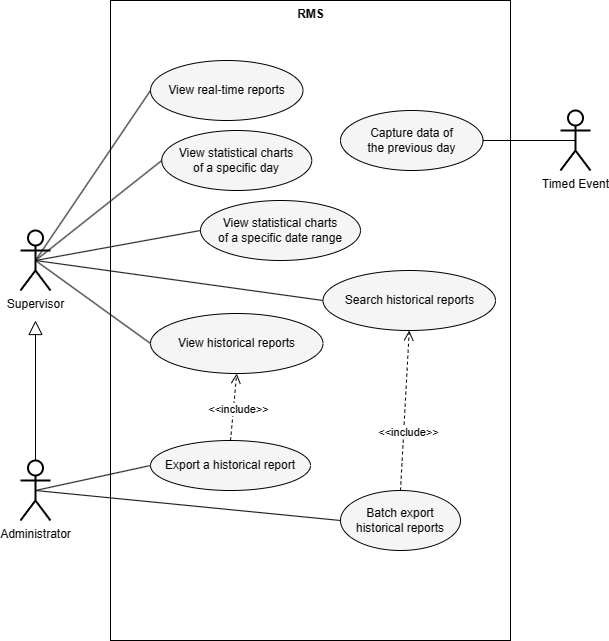

The diagram above was exported from draw.io. Its source (the exported page's mxGraphModel, read from the mxfile embedded in the PNG):
<mxGraphModel dx="1359" dy="949" grid="1" gridSize="10" guides="1" tooltips="1" connect="1" arrows="1" fold="1" page="1" pageScale="1" pageWidth="850" pageHeight="1100" math="0" shadow="0">
  <root>
    <mxCell id="0" />
    <mxCell id="1" parent="0" />
    <mxCell id="odgSkN803Wpso9lfz5G1-4" value="" style="group;movable=1;resizable=1;rotatable=1;deletable=1;editable=1;locked=0;connectable=1;" parent="1" connectable="0" vertex="1">
      <mxGeometry x="260" y="80" width="392.5" height="640" as="geometry" />
    </mxCell>
    <mxCell id="odgSkN803Wpso9lfz5G1-16" value="" style="group" parent="odgSkN803Wpso9lfz5G1-4" connectable="0" vertex="1">
      <mxGeometry width="392.5" height="640" as="geometry" />
    </mxCell>
    <mxCell id="odgSkN803Wpso9lfz5G1-1" value="" style="rounded=0;whiteSpace=wrap;html=1;align=center;" parent="odgSkN803Wpso9lfz5G1-16" vertex="1">
      <mxGeometry x="-20" width="400" height="640" as="geometry" />
    </mxCell>
    <mxCell id="odgSkN803Wpso9lfz5G1-15" value="RMS" style="text;align=center;fontStyle=1;verticalAlign=middle;spacingLeft=3;spacingRight=3;strokeColor=none;rotatable=0;points=[[0,0.5],[1,0.5]];portConstraint=eastwest;html=1;" parent="odgSkN803Wpso9lfz5G1-16" vertex="1">
      <mxGeometry x="150" y="1" width="60" height="26" as="geometry" />
    </mxCell>
    <mxCell id="odgSkN803Wpso9lfz5G1-20" value="Batch export&lt;br&gt;historical reports" style="ellipse;whiteSpace=wrap;html=1;fillColor=#f5f5f5;" parent="odgSkN803Wpso9lfz5G1-16" vertex="1">
      <mxGeometry x="210" y="490" width="120" height="60" as="geometry" />
    </mxCell>
    <mxCell id="odgSkN803Wpso9lfz5G1-17" value="View real-time reports" style="ellipse;whiteSpace=wrap;html=1;fillColor=#f5f5f5;" parent="odgSkN803Wpso9lfz5G1-16" vertex="1">
      <mxGeometry x="20" y="60" width="152.5" height="60" as="geometry" />
    </mxCell>
    <mxCell id="odgSkN803Wpso9lfz5G1-21" value="Search historical reports" style="ellipse;whiteSpace=wrap;html=1;fillColor=#f5f5f5;" parent="odgSkN803Wpso9lfz5G1-16" vertex="1">
      <mxGeometry x="192.5" y="270" width="172.5" height="60" as="geometry" />
    </mxCell>
    <mxCell id="odgSkN803Wpso9lfz5G1-19" value="View historical reports" style="ellipse;whiteSpace=wrap;html=1;fillColor=#f5f5f5;" parent="odgSkN803Wpso9lfz5G1-16" vertex="1">
      <mxGeometry x="20" y="313" width="172.5" height="60" as="geometry" />
    </mxCell>
    <mxCell id="GU-G8UStEZxknHhTSo-F-2" value="Capture data of&lt;br&gt;the previous day" style="ellipse;whiteSpace=wrap;html=1;fillColor=#f5f5f5;" parent="odgSkN803Wpso9lfz5G1-16" vertex="1">
      <mxGeometry x="210" y="110" width="142.5" height="60" as="geometry" />
    </mxCell>
    <mxCell id="y-IMFPSEGrswJsFMX-SH-1" value="View statistical charts&lt;br&gt;of a specific day" style="ellipse;whiteSpace=wrap;html=1;fillColor=#f5f5f5;" parent="odgSkN803Wpso9lfz5G1-16" vertex="1">
      <mxGeometry x="31.25" y="130" width="150" height="60" as="geometry" />
    </mxCell>
    <mxCell id="1B3VqN_ccdol-WtEkGS8-5" value="Export a historical report" style="ellipse;whiteSpace=wrap;html=1;fillColor=#f5f5f5;" parent="odgSkN803Wpso9lfz5G1-16" vertex="1">
      <mxGeometry x="20" y="440" width="160" height="50" as="geometry" />
    </mxCell>
    <mxCell id="GCljrcbgMl9eNR7EpRyx-1" value="&amp;lt;&amp;lt;include&amp;gt;&amp;gt;" style="html=1;verticalAlign=bottom;endArrow=open;dashed=1;endSize=8;curved=0;rounded=0;entryX=0.5;entryY=1;entryDx=0;entryDy=0;exitX=0.5;exitY=0;exitDx=0;exitDy=0;" parent="odgSkN803Wpso9lfz5G1-16" source="1B3VqN_ccdol-WtEkGS8-5" target="odgSkN803Wpso9lfz5G1-19" edge="1">
      <mxGeometry x="-0.303" y="-6" relative="1" as="geometry">
        <mxPoint x="90" y="730" as="sourcePoint" />
        <mxPoint x="10" y="730" as="targetPoint" />
        <mxPoint as="offset" />
      </mxGeometry>
    </mxCell>
    <mxCell id="GCljrcbgMl9eNR7EpRyx-7" value="&amp;lt;&amp;lt;include&amp;gt;&amp;gt;" style="html=1;verticalAlign=bottom;endArrow=open;dashed=1;endSize=8;curved=0;rounded=0;entryX=0.5;entryY=1;entryDx=0;entryDy=0;exitX=0.5;exitY=0;exitDx=0;exitDy=0;" parent="odgSkN803Wpso9lfz5G1-16" source="odgSkN803Wpso9lfz5G1-20" target="odgSkN803Wpso9lfz5G1-21" edge="1">
      <mxGeometry x="-0.3827" y="-5" relative="1" as="geometry">
        <mxPoint x="109" y="403" as="sourcePoint" />
        <mxPoint x="104" y="354" as="targetPoint" />
        <mxPoint as="offset" />
      </mxGeometry>
    </mxCell>
    <mxCell id="soRtDoO4CU606YjhyfmL-1" value="View statistical charts&lt;br&gt;of a specific date range" style="ellipse;whiteSpace=wrap;html=1;fillColor=#f5f5f5;" parent="odgSkN803Wpso9lfz5G1-16" vertex="1">
      <mxGeometry x="70" y="200" width="160" height="60" as="geometry" />
    </mxCell>
    <mxCell id="odgSkN803Wpso9lfz5G1-5" value="Supervisor" style="shape=umlActor;verticalLabelPosition=bottom;verticalAlign=top;html=1;strokeWidth=2;" parent="1" vertex="1">
      <mxGeometry x="150" y="310" width="30" height="60" as="geometry" />
    </mxCell>
    <mxCell id="odgSkN803Wpso9lfz5G1-11" style="edgeStyle=orthogonalEdgeStyle;rounded=0;orthogonalLoop=1;jettySize=auto;html=1;exitX=0.5;exitY=0;exitDx=0;exitDy=0;exitPerimeter=0;endArrow=block;endFill=0;strokeWidth=1;curved=0;strokeColor=default;targetPerimeterSpacing=0;endSize=12;startSize=6;" parent="1" source="odgSkN803Wpso9lfz5G1-9" edge="1">
      <mxGeometry relative="1" as="geometry">
        <mxPoint x="165" y="400" as="targetPoint" />
      </mxGeometry>
    </mxCell>
    <mxCell id="odgSkN803Wpso9lfz5G1-9" value="Administrator" style="shape=umlActor;verticalLabelPosition=bottom;verticalAlign=top;html=1;strokeWidth=2;" parent="1" vertex="1">
      <mxGeometry x="150" y="540" width="30" height="60" as="geometry" />
    </mxCell>
    <mxCell id="odgSkN803Wpso9lfz5G1-24" value="" style="endArrow=none;html=1;rounded=0;entryX=0;entryY=0.5;entryDx=0;entryDy=0;endFill=0;exitX=0.5;exitY=0.5;exitDx=0;exitDy=0;exitPerimeter=0;" parent="1" source="odgSkN803Wpso9lfz5G1-5" target="odgSkN803Wpso9lfz5G1-17" edge="1">
      <mxGeometry width="50" height="50" relative="1" as="geometry">
        <mxPoint x="130" y="260" as="sourcePoint" />
        <mxPoint x="450" y="310" as="targetPoint" />
      </mxGeometry>
    </mxCell>
    <mxCell id="odgSkN803Wpso9lfz5G1-25" value="" style="endArrow=none;html=1;rounded=0;entryX=0;entryY=0.5;entryDx=0;entryDy=0;endFill=0;exitX=0.5;exitY=0.5;exitDx=0;exitDy=0;exitPerimeter=0;" parent="1" source="odgSkN803Wpso9lfz5G1-5" target="odgSkN803Wpso9lfz5G1-21" edge="1">
      <mxGeometry width="50" height="50" relative="1" as="geometry">
        <mxPoint x="210" y="280" as="sourcePoint" />
        <mxPoint x="270" y="200" as="targetPoint" />
      </mxGeometry>
    </mxCell>
    <mxCell id="odgSkN803Wpso9lfz5G1-28" value="" style="endArrow=none;html=1;rounded=0;entryX=0;entryY=0.5;entryDx=0;entryDy=0;endFill=0;exitX=0.5;exitY=0.5;exitDx=0;exitDy=0;exitPerimeter=0;" parent="1" source="odgSkN803Wpso9lfz5G1-5" target="odgSkN803Wpso9lfz5G1-19" edge="1">
      <mxGeometry width="50" height="50" relative="1" as="geometry">
        <mxPoint x="210" y="290" as="sourcePoint" />
        <mxPoint x="270" y="280" as="targetPoint" />
      </mxGeometry>
    </mxCell>
    <mxCell id="lm0lmkRSUGXiiMSDVH5E-2" value="" style="endArrow=none;html=1;rounded=0;entryX=0;entryY=0.5;entryDx=0;entryDy=0;endFill=0;exitX=0.5;exitY=0.5;exitDx=0;exitDy=0;exitPerimeter=0;" parent="1" source="odgSkN803Wpso9lfz5G1-9" target="odgSkN803Wpso9lfz5G1-20" edge="1">
      <mxGeometry width="50" height="50" relative="1" as="geometry">
        <mxPoint x="130" y="277" as="sourcePoint" />
        <mxPoint x="300" y="361" as="targetPoint" />
      </mxGeometry>
    </mxCell>
    <mxCell id="GU-G8UStEZxknHhTSo-F-4" value="" style="endArrow=none;html=1;rounded=0;entryX=0.5;entryY=0.5;entryDx=0;entryDy=0;endFill=0;exitX=1;exitY=0.5;exitDx=0;exitDy=0;entryPerimeter=0;" parent="1" source="GU-G8UStEZxknHhTSo-F-2" target="VhTkBpPRhVF8uZzV8rm4-1" edge="1">
      <mxGeometry width="50" height="50" relative="1" as="geometry">
        <mxPoint x="175" y="535" as="sourcePoint" />
        <mxPoint x="690" y="380" as="targetPoint" />
      </mxGeometry>
    </mxCell>
    <mxCell id="VhTkBpPRhVF8uZzV8rm4-1" value="&lt;span style=&quot;background-color: rgb(255, 255, 255);&quot;&gt;Timed Event&lt;/span&gt;" style="shape=umlActor;verticalLabelPosition=bottom;verticalAlign=top;html=1;strokeWidth=2;" parent="1" vertex="1">
      <mxGeometry x="690" y="190" width="30" height="60" as="geometry" />
    </mxCell>
    <mxCell id="y-IMFPSEGrswJsFMX-SH-2" value="" style="endArrow=none;html=1;rounded=0;entryX=0;entryY=0.5;entryDx=0;entryDy=0;endFill=0;exitX=0.5;exitY=0.5;exitDx=0;exitDy=0;exitPerimeter=0;" parent="1" source="odgSkN803Wpso9lfz5G1-5" target="y-IMFPSEGrswJsFMX-SH-1" edge="1">
      <mxGeometry width="50" height="50" relative="1" as="geometry">
        <mxPoint x="175" y="350" as="sourcePoint" />
        <mxPoint x="290" y="200" as="targetPoint" />
      </mxGeometry>
    </mxCell>
    <mxCell id="1B3VqN_ccdol-WtEkGS8-9" value="" style="endArrow=none;html=1;rounded=0;entryX=0;entryY=0.5;entryDx=0;entryDy=0;endFill=0;exitX=0.5;exitY=0.5;exitDx=0;exitDy=0;exitPerimeter=0;" parent="1" source="odgSkN803Wpso9lfz5G1-9" target="1B3VqN_ccdol-WtEkGS8-5" edge="1">
      <mxGeometry width="50" height="50" relative="1" as="geometry">
        <mxPoint x="175" y="540" as="sourcePoint" />
        <mxPoint x="491" y="540" as="targetPoint" />
      </mxGeometry>
    </mxCell>
    <mxCell id="soRtDoO4CU606YjhyfmL-3" value="" style="endArrow=none;html=1;rounded=0;entryX=0;entryY=0.5;entryDx=0;entryDy=0;endFill=0;exitX=0.5;exitY=0.5;exitDx=0;exitDy=0;exitPerimeter=0;" parent="1" source="odgSkN803Wpso9lfz5G1-5" target="soRtDoO4CU606YjhyfmL-1" edge="1">
      <mxGeometry width="50" height="50" relative="1" as="geometry">
        <mxPoint x="175" y="350" as="sourcePoint" />
        <mxPoint x="301" y="250" as="targetPoint" />
      </mxGeometry>
    </mxCell>
  </root>
</mxGraphModel>